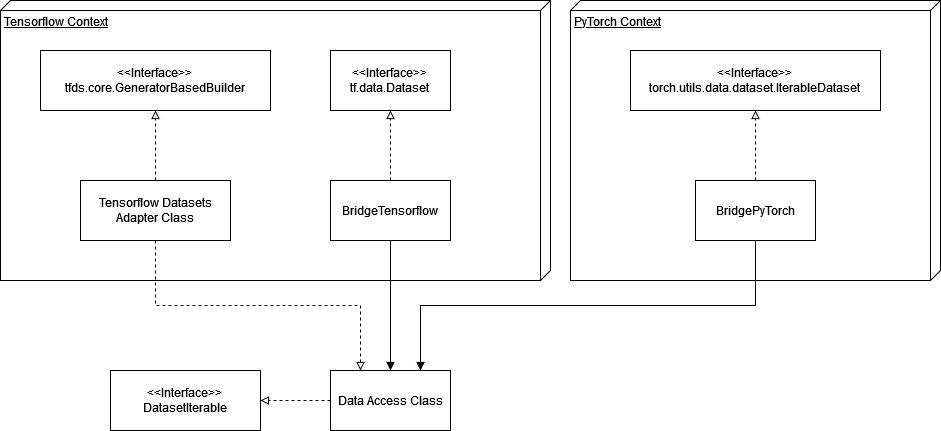

The diagram above was exported from draw.io. Its source (the exported page's mxGraphModel, read from the mxfile embedded in the PNG):
<mxGraphModel dx="1422" dy="752" grid="1" gridSize="10" guides="1" tooltips="1" connect="1" arrows="1" fold="1" page="1" pageScale="1" pageWidth="1169" pageHeight="827" math="0" shadow="0">
  <root>
    <mxCell id="0" />
    <mxCell id="1" parent="0" />
    <mxCell id="c0-ynsv-e7DC9C_E1U4o-28" value="&lt;div&gt;Tensorflow Context&lt;/div&gt;" style="verticalAlign=top;align=left;spacingTop=8;spacingLeft=2;spacingRight=12;shape=cube;size=10;direction=south;fontStyle=4;html=1;" vertex="1" parent="1">
      <mxGeometry x="110" y="100" width="550" height="280" as="geometry" />
    </mxCell>
    <mxCell id="c0-ynsv-e7DC9C_E1U4o-27" value="&lt;div&gt;PyTorch Context&lt;/div&gt;" style="verticalAlign=top;align=left;spacingTop=8;spacingLeft=2;spacingRight=12;shape=cube;size=10;direction=south;fontStyle=4;html=1;" vertex="1" parent="1">
      <mxGeometry x="680" y="100" width="370" height="280" as="geometry" />
    </mxCell>
    <mxCell id="c0-ynsv-e7DC9C_E1U4o-3" value="&lt;div&gt;&amp;lt;&amp;lt;Interface&amp;gt;&amp;gt;&lt;/div&gt;&lt;div&gt;DatasetIterable&lt;br&gt;&lt;/div&gt;" style="rounded=0;whiteSpace=wrap;html=1;" vertex="1" parent="1">
      <mxGeometry x="220" y="470" width="150" height="60" as="geometry" />
    </mxCell>
    <mxCell id="c0-ynsv-e7DC9C_E1U4o-5" style="edgeStyle=orthogonalEdgeStyle;rounded=0;orthogonalLoop=1;jettySize=auto;html=1;exitX=0;exitY=0.5;exitDx=0;exitDy=0;endArrow=block;endFill=0;dashed=1;" edge="1" parent="1" source="c0-ynsv-e7DC9C_E1U4o-4" target="c0-ynsv-e7DC9C_E1U4o-3">
      <mxGeometry relative="1" as="geometry" />
    </mxCell>
    <mxCell id="c0-ynsv-e7DC9C_E1U4o-4" value="Data Access Class" style="rounded=0;whiteSpace=wrap;html=1;" vertex="1" parent="1">
      <mxGeometry x="440" y="470" width="120" height="60" as="geometry" />
    </mxCell>
    <mxCell id="c0-ynsv-e7DC9C_E1U4o-6" value="&lt;div&gt;&amp;lt;&amp;lt;Interface&amp;gt;&amp;gt;&lt;/div&gt;&lt;div&gt;tfds.core.GeneratorBasedBuilder&lt;br&gt;&lt;/div&gt;" style="rounded=0;whiteSpace=wrap;html=1;" vertex="1" parent="1">
      <mxGeometry x="150" y="150" width="230" height="60" as="geometry" />
    </mxCell>
    <mxCell id="c0-ynsv-e7DC9C_E1U4o-11" style="edgeStyle=orthogonalEdgeStyle;rounded=0;orthogonalLoop=1;jettySize=auto;html=1;exitX=0.5;exitY=1;exitDx=0;exitDy=0;entryX=0.25;entryY=0;entryDx=0;entryDy=0;dashed=1;endArrow=block;endFill=0;" edge="1" parent="1" source="c0-ynsv-e7DC9C_E1U4o-7" target="c0-ynsv-e7DC9C_E1U4o-4">
      <mxGeometry relative="1" as="geometry" />
    </mxCell>
    <mxCell id="c0-ynsv-e7DC9C_E1U4o-19" style="edgeStyle=orthogonalEdgeStyle;rounded=0;orthogonalLoop=1;jettySize=auto;html=1;exitX=0.5;exitY=0;exitDx=0;exitDy=0;entryX=0.5;entryY=1;entryDx=0;entryDy=0;dashed=1;endArrow=block;endFill=0;" edge="1" parent="1" source="c0-ynsv-e7DC9C_E1U4o-7" target="c0-ynsv-e7DC9C_E1U4o-6">
      <mxGeometry relative="1" as="geometry" />
    </mxCell>
    <mxCell id="c0-ynsv-e7DC9C_E1U4o-7" value="&lt;div&gt;Tensorflow Datasets Adapter Class&lt;/div&gt;" style="rounded=0;whiteSpace=wrap;html=1;" vertex="1" parent="1">
      <mxGeometry x="190" y="280" width="150" height="60" as="geometry" />
    </mxCell>
    <mxCell id="c0-ynsv-e7DC9C_E1U4o-25" style="edgeStyle=orthogonalEdgeStyle;rounded=0;orthogonalLoop=1;jettySize=auto;html=1;exitX=0.5;exitY=0;exitDx=0;exitDy=0;entryX=0.5;entryY=1;entryDx=0;entryDy=0;dashed=1;endArrow=block;endFill=0;" edge="1" parent="1" source="c0-ynsv-e7DC9C_E1U4o-12" target="c0-ynsv-e7DC9C_E1U4o-23">
      <mxGeometry relative="1" as="geometry" />
    </mxCell>
    <mxCell id="c0-ynsv-e7DC9C_E1U4o-26" style="edgeStyle=orthogonalEdgeStyle;rounded=0;orthogonalLoop=1;jettySize=auto;html=1;exitX=0.5;exitY=1;exitDx=0;exitDy=0;entryX=0.75;entryY=0;entryDx=0;entryDy=0;endArrow=block;endFill=1;" edge="1" parent="1" source="c0-ynsv-e7DC9C_E1U4o-12" target="c0-ynsv-e7DC9C_E1U4o-4">
      <mxGeometry relative="1" as="geometry" />
    </mxCell>
    <mxCell id="c0-ynsv-e7DC9C_E1U4o-12" value="&lt;div&gt;BridgePyTorch&lt;/div&gt;" style="rounded=0;whiteSpace=wrap;html=1;" vertex="1" parent="1">
      <mxGeometry x="805" y="280" width="120" height="60" as="geometry" />
    </mxCell>
    <mxCell id="c0-ynsv-e7DC9C_E1U4o-20" style="edgeStyle=orthogonalEdgeStyle;rounded=0;orthogonalLoop=1;jettySize=auto;html=1;exitX=0.5;exitY=1;exitDx=0;exitDy=0;endArrow=block;endFill=1;" edge="1" parent="1" source="c0-ynsv-e7DC9C_E1U4o-15" target="c0-ynsv-e7DC9C_E1U4o-4">
      <mxGeometry relative="1" as="geometry" />
    </mxCell>
    <mxCell id="c0-ynsv-e7DC9C_E1U4o-22" style="edgeStyle=orthogonalEdgeStyle;rounded=0;orthogonalLoop=1;jettySize=auto;html=1;exitX=0.5;exitY=0;exitDx=0;exitDy=0;endArrow=block;endFill=0;dashed=1;" edge="1" parent="1" source="c0-ynsv-e7DC9C_E1U4o-15" target="c0-ynsv-e7DC9C_E1U4o-21">
      <mxGeometry relative="1" as="geometry" />
    </mxCell>
    <mxCell id="c0-ynsv-e7DC9C_E1U4o-15" value="&lt;div&gt;BridgeTensorflow&lt;/div&gt;" style="rounded=0;whiteSpace=wrap;html=1;" vertex="1" parent="1">
      <mxGeometry x="440" y="280" width="120" height="60" as="geometry" />
    </mxCell>
    <mxCell id="c0-ynsv-e7DC9C_E1U4o-21" value="&lt;div&gt;&amp;lt;&amp;lt;Interface&amp;gt;&amp;gt;&lt;/div&gt;&lt;div&gt;tf.data.Dataset&lt;br&gt;&lt;/div&gt;" style="rounded=0;whiteSpace=wrap;html=1;" vertex="1" parent="1">
      <mxGeometry x="440" y="150" width="120" height="60" as="geometry" />
    </mxCell>
    <mxCell id="c0-ynsv-e7DC9C_E1U4o-23" value="&lt;div&gt;&amp;lt;&amp;lt;Interface&amp;gt;&amp;gt;&lt;/div&gt;&lt;div&gt;torch.utils.data.dataset.IterableDataset&lt;br&gt;&lt;/div&gt;" style="rounded=0;whiteSpace=wrap;html=1;" vertex="1" parent="1">
      <mxGeometry x="740" y="150" width="250" height="60" as="geometry" />
    </mxCell>
  </root>
</mxGraphModel>